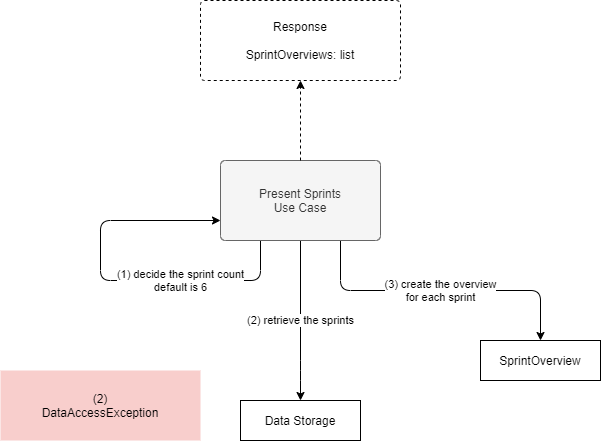

The diagram above was exported from draw.io. Its source (the exported page's mxGraphModel, read from the mxfile embedded in the PNG):
<mxGraphModel dx="1422" dy="822" grid="1" gridSize="10" guides="1" tooltips="1" connect="1" arrows="1" fold="1" page="1" pageScale="1" pageWidth="1169" pageHeight="827" math="0" shadow="0">
  <root>
    <mxCell id="0" />
    <mxCell id="1" parent="0" />
    <mxCell id="kyovSMWJlkobpRYDvBvK-6" value="(2) retrieve the sprints" style="edgeStyle=orthogonalEdgeStyle;rounded=1;orthogonalLoop=1;jettySize=auto;html=1;exitX=0.5;exitY=1;exitDx=0;exitDy=0;entryX=0.5;entryY=0;entryDx=0;entryDy=0;" parent="1" source="rtsRQ_iXNHwtSSvLNC1H-1" target="kyovSMWJlkobpRYDvBvK-2" edge="1">
      <mxGeometry relative="1" as="geometry">
        <Array as="points">
          <mxPoint x="620" y="490" />
          <mxPoint x="620" y="490" />
        </Array>
        <mxPoint x="800" y="440" as="targetPoint" />
        <mxPoint as="offset" />
      </mxGeometry>
    </mxCell>
    <mxCell id="qO0WpK-NxiEwvynGpH1x-1" value="(1) decide the sprint count&lt;br&gt;default is 6" style="edgeStyle=orthogonalEdgeStyle;rounded=1;orthogonalLoop=1;jettySize=auto;html=1;exitX=0.25;exitY=1;exitDx=0;exitDy=0;entryX=0;entryY=0.75;entryDx=0;entryDy=0;" parent="1" source="rtsRQ_iXNHwtSSvLNC1H-1" target="rtsRQ_iXNHwtSSvLNC1H-1" edge="1">
      <mxGeometry x="-0.3684" relative="1" as="geometry">
        <Array as="points">
          <mxPoint x="580" y="400" />
          <mxPoint x="420" y="400" />
          <mxPoint x="420" y="340" />
        </Array>
        <mxPoint as="offset" />
      </mxGeometry>
    </mxCell>
    <mxCell id="FAU96NJWllTnDBcEF-R6-1" value="(3) create the overview&lt;br&gt;for each sprint" style="edgeStyle=orthogonalEdgeStyle;rounded=1;orthogonalLoop=1;jettySize=auto;html=1;exitX=0.75;exitY=1;exitDx=0;exitDy=0;" edge="1" parent="1" source="rtsRQ_iXNHwtSSvLNC1H-1" target="MQl4UVSieqAaJ7HA3aMc-1">
      <mxGeometry relative="1" as="geometry" />
    </mxCell>
    <mxCell id="rtsRQ_iXNHwtSSvLNC1H-1" value="Present Sprints&lt;br&gt;Use Case" style="rounded=1;whiteSpace=wrap;html=1;points=[&#10;[0,0],[0.125,0],[0.25,0],[0.375,0],[0.5,0],[0.625,0],[0.75,0],[0.875,0],&#10;[1,0],[1,0.125],[1,0.25],[1,0.375],[1,0.5],[1,0.625],[1,0.75],[1,0.875],&#10;[1,1],[0.875,1],[0.75,1],[0.625,1],[0.5,1],[0.375,1],[0.25,1],[0.125,1],&#10;[0,1],[0,0.875],[0,0.75],[0,0.625],[0,0.5],[0,0.375],[0,0.25],[0,0.125]&#10;];fillColor=#f5f5f5;strokeColor=#666666;fontColor=#333333;arcSize=6;" parent="1" vertex="1">
      <mxGeometry x="540" y="280" width="160" height="80" as="geometry" />
    </mxCell>
    <mxCell id="kyovSMWJlkobpRYDvBvK-2" value="Data Storage" style="rounded=0;whiteSpace=wrap;html=1;points=[&#10;[0,0],[0.125,0],[0.25,0],[0.375,0],[0.5,0],[0.625,0],[0.75,0],[0.875,0],&#10;[1,0],[1,0.125],[1,0.25],[1,0.375],[1,0.5],[1,0.625],[1,0.75],[1,0.875],&#10;[1,1],[0.875,1],[0.75,1],[0.625,1],[0.5,1],[0.375,1],[0.25,1],[0.125,1],&#10;[0,1],[0,0.875],[0,0.75],[0,0.625],[0,0.5],[0,0.375],[0,0.25],[0,0.125]&#10;]" parent="1" vertex="1">
      <mxGeometry x="560" y="520" width="120" height="40" as="geometry" />
    </mxCell>
    <mxCell id="qO0WpK-NxiEwvynGpH1x-2" style="edgeStyle=orthogonalEdgeStyle;rounded=0;orthogonalLoop=1;jettySize=auto;html=1;exitX=0.5;exitY=0;exitDx=0;exitDy=0;entryX=0.5;entryY=1;entryDx=0;entryDy=0;dashed=1;" parent="1" source="rtsRQ_iXNHwtSSvLNC1H-1" target="qO0WpK-NxiEwvynGpH1x-3" edge="1">
      <mxGeometry relative="1" as="geometry">
        <mxPoint x="740" y="440" as="sourcePoint" />
        <mxPoint x="740" y="360" as="targetPoint" />
      </mxGeometry>
    </mxCell>
    <mxCell id="qO0WpK-NxiEwvynGpH1x-3" value="Response&lt;br&gt;&lt;br&gt;SprintOverviews: list" style="rounded=1;whiteSpace=wrap;html=1;dashed=1;arcSize=5;" parent="1" vertex="1">
      <mxGeometry x="520" y="120" width="200" height="80" as="geometry" />
    </mxCell>
    <mxCell id="qO0WpK-NxiEwvynGpH1x-4" value="(2)&lt;br&gt;DataAccessException" style="rounded=0;whiteSpace=wrap;html=1;fillColor=#f8cecc;strokeColor=none;" parent="1" vertex="1">
      <mxGeometry x="320" y="490" width="200" height="70" as="geometry" />
    </mxCell>
    <mxCell id="MQl4UVSieqAaJ7HA3aMc-1" value="SprintOverview" style="rounded=0;whiteSpace=wrap;html=1;points=[&#10;[0,0],[0.125,0],[0.25,0],[0.375,0],[0.5,0],[0.625,0],[0.75,0],[0.875,0],&#10;[1,0],[1,0.125],[1,0.25],[1,0.375],[1,0.5],[1,0.625],[1,0.75],[1,0.875],&#10;[1,1],[0.875,1],[0.75,1],[0.625,1],[0.5,1],[0.375,1],[0.25,1],[0.125,1],&#10;[0,1],[0,0.875],[0,0.75],[0,0.625],[0,0.5],[0,0.375],[0,0.25],[0,0.125]&#10;]" parent="1" vertex="1">
      <mxGeometry x="800" y="460" width="120" height="40" as="geometry" />
    </mxCell>
  </root>
</mxGraphModel>